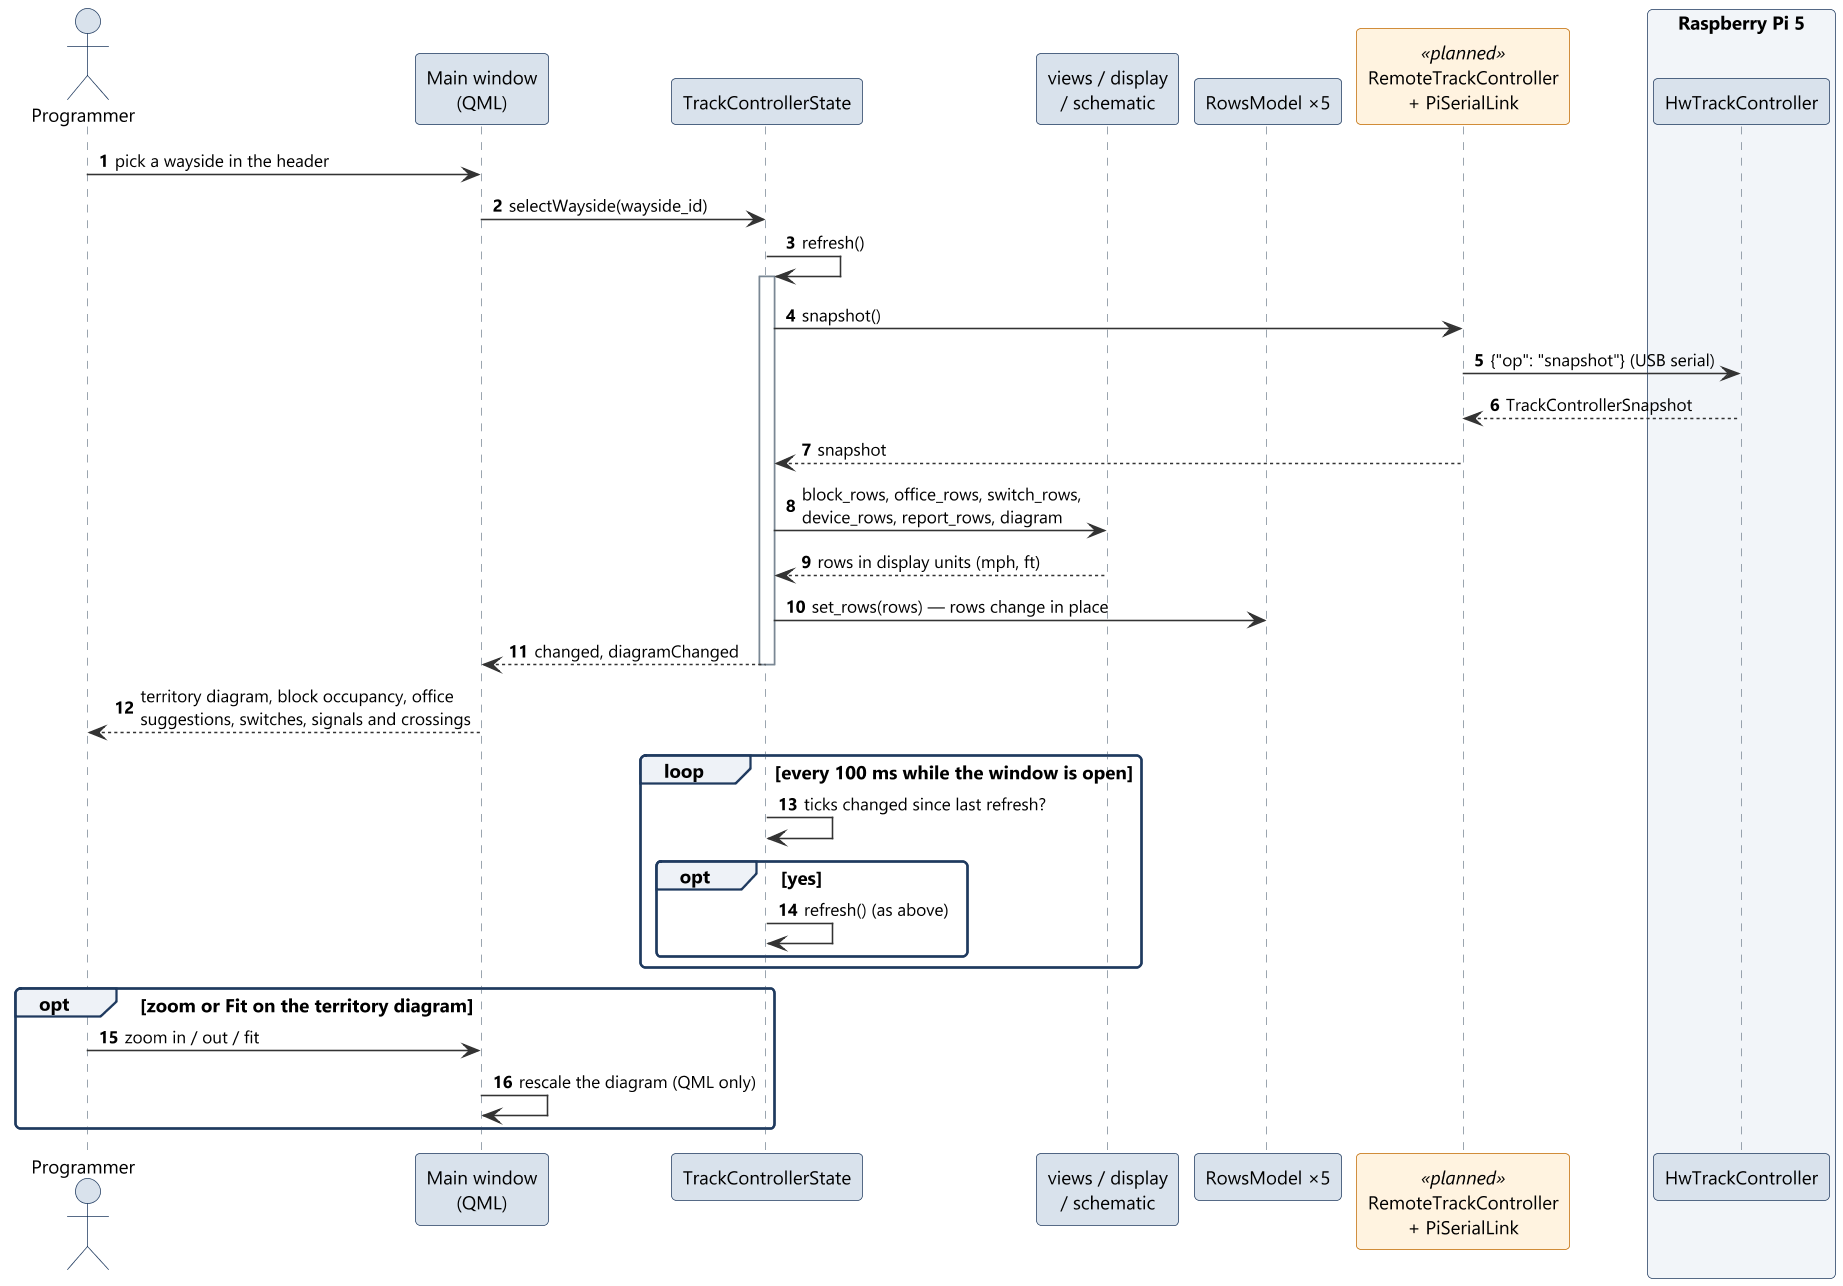

The diagram above was rendered by PlantUML. Its source (embedded in the PNG):
@startuml sd03_monitor
!include ../style.iuml
autonumber

actor Programmer as P
participant "Main window\n(QML)" as QML
participant "TrackControllerState" as State
participant "views / display\n/ schematic" as Views
participant "RowsModel ×5" as Rows
participant "RemoteTrackController\n+ PiSerialLink" as Remote <<planned>>
box "Raspberry Pi 5" #F2F5F9
participant "HwTrackController" as Ctrl
end box

P -> QML : pick a wayside in the header
QML -> State : selectWayside(wayside_id)
State -> State : refresh()
activate State
State -> Remote : snapshot()
Remote -> Ctrl : {"op": "snapshot"} (USB serial)
Ctrl --> Remote : TrackControllerSnapshot
Remote --> State : snapshot
State -> Views : block_rows, office_rows, switch_rows,\ndevice_rows, report_rows, diagram
Views --> State : rows in display units (mph, ft)
State -> Rows : set_rows(rows) — rows change in place
State --> QML : changed, diagramChanged
deactivate State
QML --> P : territory diagram, block occupancy, office\nsuggestions, switches, signals and crossings

loop every 100 ms while the window is open
  State -> State : ticks changed since last refresh?
  opt yes
    State -> State : refresh() (as above)
  end
end

opt zoom or **Fit** on the territory diagram
  P -> QML : zoom in / out / fit
  QML -> QML : rescale the diagram (QML only)
end
@enduml